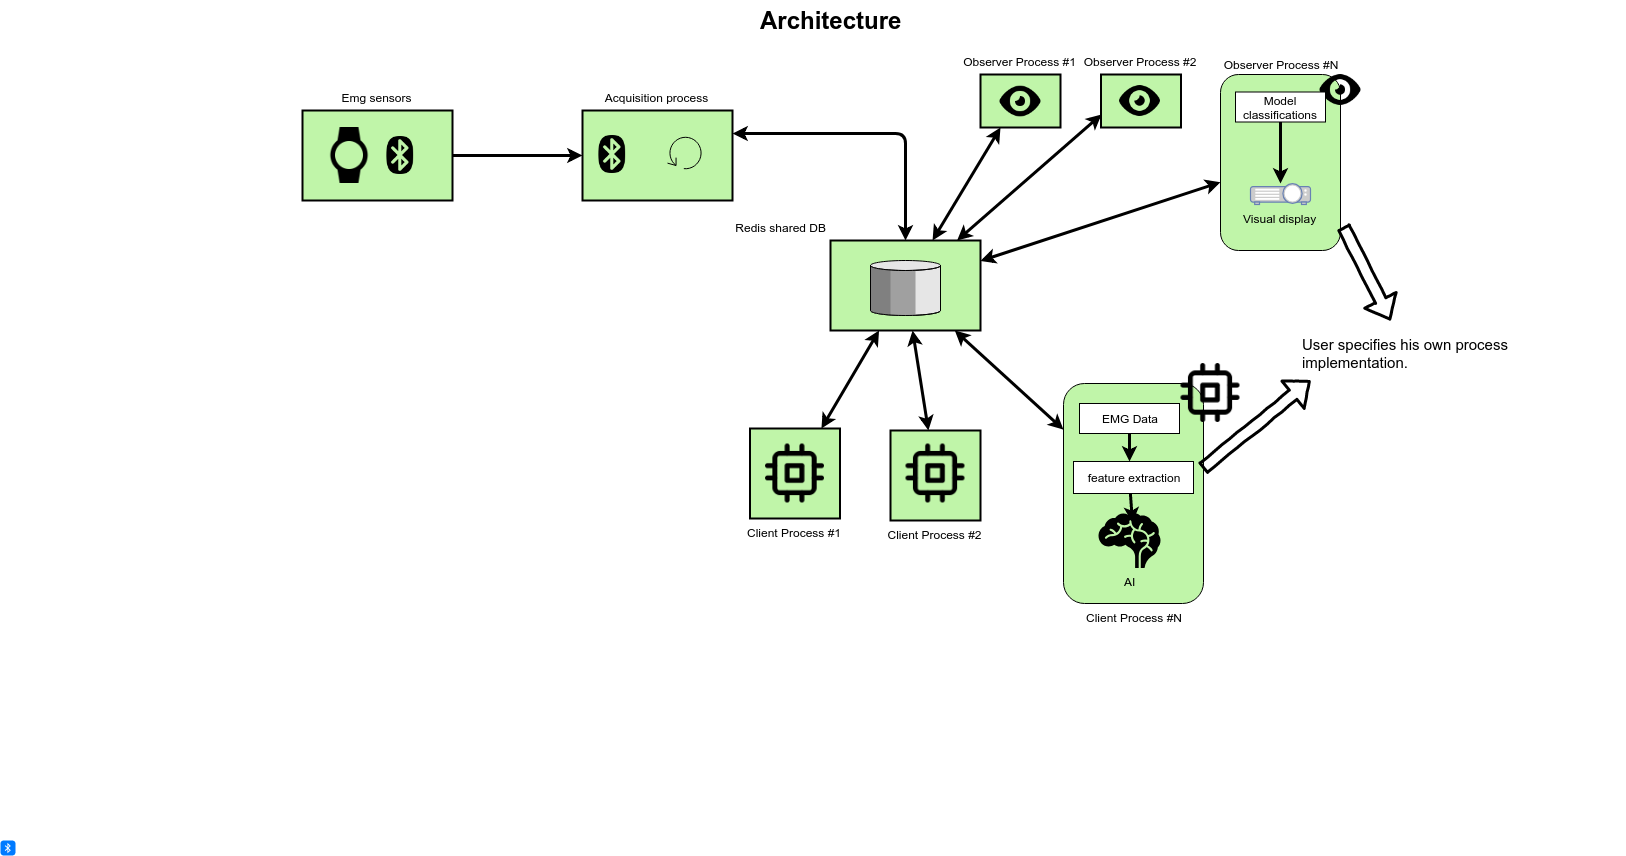

The diagram above was exported from draw.io. Its source (the exported page's mxGraphModel, read from the mxfile embedded in the PNG):
<mxGraphModel dx="1327" dy="759" grid="1" gridSize="10" guides="1" tooltips="1" connect="1" arrows="1" fold="1" page="1" pageScale="1.5" pageWidth="1169" pageHeight="826" background="none" math="0" shadow="0">
  <root>
    <mxCell id="0" style=";html=1;" />
    <mxCell id="1" style=";html=1;" parent="0" />
    <mxCell id="185AKtI4pOHm77QaSSFx-38" value="Client Process #N" style="rounded=1;whiteSpace=wrap;html=1;labelPosition=center;verticalLabelPosition=bottom;align=center;verticalAlign=top;fillColor=#C0F5A9;" parent="1" vertex="1">
      <mxGeometry x="1143" y="513" width="140" height="220" as="geometry" />
    </mxCell>
    <mxCell id="10b056a9c633e61c-4" value="Emg sensors" style="strokeWidth=2;dashed=0;align=center;fontSize=12;shape=rect;verticalLabelPosition=top;verticalAlign=bottom;fillColor=#c0f5a9;strokeColor=#000000;labelPosition=center;" parent="1" vertex="1">
      <mxGeometry x="382" y="240" width="150" height="90" as="geometry" />
    </mxCell>
    <mxCell id="10b056a9c633e61c-6" value="Acquisition process" style="strokeWidth=2;dashed=0;align=center;fontSize=12;shape=rect;verticalLabelPosition=top;verticalAlign=bottom;fillColor=#c0f5a9;strokeColor=#000000;labelPosition=center;" parent="1" vertex="1">
      <mxGeometry x="662" y="240" width="150" height="90" as="geometry" />
    </mxCell>
    <mxCell id="185AKtI4pOHm77QaSSFx-20" value="" style="shape=image;html=1;verticalAlign=top;verticalLabelPosition=bottom;labelBackgroundColor=#ffffff;imageAspect=0;aspect=fixed;image=https://cdn4.iconfinder.com/data/icons/vecico-connectivity/288/bluetoothBG-128.png" parent="10b056a9c633e61c-6" vertex="1">
      <mxGeometry x="10" y="25" width="38" height="38" as="geometry" />
    </mxCell>
    <mxCell id="185AKtI4pOHm77QaSSFx-22" value="" style="shape=mxgraph.bpmn.loop;html=1;outlineConnect=0;" parent="10b056a9c633e61c-6" vertex="1">
      <mxGeometry x="85" y="25" width="35" height="34" as="geometry" />
    </mxCell>
    <mxCell id="10b056a9c633e61c-8" value="Client Process #1" style="strokeWidth=2;dashed=0;align=center;fontSize=12;shape=rect;verticalLabelPosition=bottom;verticalAlign=top;fillColor=#c0f5a9;strokeColor=#000000;labelPosition=center;" parent="1" vertex="1">
      <mxGeometry x="829.5" y="558" width="90" height="90" as="geometry" />
    </mxCell>
    <mxCell id="10b056a9c633e61c-15" value="Redis shared DB" style="strokeWidth=2;dashed=0;align=right;fontSize=12;verticalLabelPosition=top;verticalAlign=bottom;shape=mxgraph.eip.message_store;fillColor=#c0f5a9;strokeColor=#000000;labelPosition=left;" parent="1" vertex="1">
      <mxGeometry x="910" y="370" width="150" height="90" as="geometry" />
    </mxCell>
    <mxCell id="10b056a9c633e61c-30" value="Architecture" style="text;strokeColor=none;fillColor=none;html=1;fontSize=24;fontStyle=1;verticalAlign=middle;align=center;" parent="1" vertex="1">
      <mxGeometry x="115" y="130" width="1590" height="40" as="geometry" />
    </mxCell>
    <mxCell id="185AKtI4pOHm77QaSSFx-1" style="edgeStyle=orthogonalEdgeStyle;rounded=0;orthogonalLoop=1;jettySize=auto;html=1;exitX=0.5;exitY=1;exitDx=0;exitDy=0;exitPerimeter=0;" parent="1" edge="1">
      <mxGeometry relative="1" as="geometry">
        <mxPoint x="1209" y="608.6666666666667" as="sourcePoint" />
        <mxPoint x="1209" y="608" as="targetPoint" />
      </mxGeometry>
    </mxCell>
    <mxCell id="185AKtI4pOHm77QaSSFx-8" value="" style="endArrow=classic;html=1;exitX=1;exitY=0.5;exitDx=0;exitDy=0;strokeWidth=3;" parent="1" source="10b056a9c633e61c-4" target="10b056a9c633e61c-6" edge="1">
      <mxGeometry width="50" height="50" relative="1" as="geometry">
        <mxPoint x="550" y="300" as="sourcePoint" />
        <mxPoint x="600" y="250" as="targetPoint" />
      </mxGeometry>
    </mxCell>
    <mxCell id="185AKtI4pOHm77QaSSFx-16" value="" style="html=1;strokeWidth=1;shadow=0;dashed=0;shape=mxgraph.ios7.misc.bluetooth;fillColor=#007AFF;strokeColor=none;buttonText=;strokeColor2=#222222;fontColor=#222222;fontSize=8;verticalLabelPosition=bottom;verticalAlign=top;align=center;" parent="1" vertex="1">
      <mxGeometry x="80" y="970" width="15" height="15" as="geometry" />
    </mxCell>
    <mxCell id="185AKtI4pOHm77QaSSFx-17" value="" style="shape=image;html=1;verticalAlign=top;verticalLabelPosition=bottom;labelBackgroundColor=#ffffff;imageAspect=0;aspect=fixed;image=https://cdn4.iconfinder.com/data/icons/vecico-connectivity/288/bluetoothBG-128.png" parent="1" vertex="1">
      <mxGeometry x="460" y="266" width="38" height="38" as="geometry" />
    </mxCell>
    <mxCell id="185AKtI4pOHm77QaSSFx-19" value="" style="shape=image;html=1;verticalAlign=top;verticalLabelPosition=bottom;labelBackgroundColor=#ffffff;imageAspect=0;aspect=fixed;image=https://cdn3.iconfinder.com/data/icons/google-material-design-icons/48/ic_watch_48px-128.png" parent="1" vertex="1">
      <mxGeometry x="401" y="257" width="56" height="56" as="geometry" />
    </mxCell>
    <mxCell id="185AKtI4pOHm77QaSSFx-25" value="Client Process #2" style="strokeWidth=2;dashed=0;align=center;fontSize=12;shape=rect;verticalLabelPosition=bottom;verticalAlign=top;fillColor=#c0f5a9;strokeColor=#000000;labelPosition=center;" parent="1" vertex="1">
      <mxGeometry x="970" y="560" width="90" height="90" as="geometry" />
    </mxCell>
    <mxCell id="185AKtI4pOHm77QaSSFx-27" value="" style="shape=image;html=1;verticalAlign=top;verticalLabelPosition=bottom;labelBackgroundColor=#ffffff;imageAspect=0;aspect=fixed;image=https://cdn1.iconfinder.com/data/icons/feather-2/24/cpu-128.png" parent="1" vertex="1">
      <mxGeometry x="845" y="573.5" width="59" height="59" as="geometry" />
    </mxCell>
    <mxCell id="185AKtI4pOHm77QaSSFx-28" value="" style="shape=image;html=1;verticalAlign=top;verticalLabelPosition=bottom;labelBackgroundColor=#ffffff;imageAspect=0;aspect=fixed;image=https://cdn1.iconfinder.com/data/icons/feather-2/24/cpu-128.png" parent="1" vertex="1">
      <mxGeometry x="985.5" y="573.5" width="59" height="59" as="geometry" />
    </mxCell>
    <mxCell id="185AKtI4pOHm77QaSSFx-31" value="" style="shape=image;html=1;verticalAlign=top;verticalLabelPosition=bottom;labelBackgroundColor=#ffffff;imageAspect=0;aspect=fixed;image=https://cdn1.iconfinder.com/data/icons/feather-2/24/cpu-128.png" parent="1" vertex="1">
      <mxGeometry x="1260.5" y="493" width="59" height="59" as="geometry" />
    </mxCell>
    <mxCell id="185AKtI4pOHm77QaSSFx-41" value="EMG Data" style="rounded=0;whiteSpace=wrap;html=1;fillColor=#FFFFFF;" parent="1" vertex="1">
      <mxGeometry x="1159" y="533" width="100" height="30" as="geometry" />
    </mxCell>
    <mxCell id="185AKtI4pOHm77QaSSFx-43" value="" style="endArrow=classic;startArrow=classic;html=1;strokeWidth=3;" parent="1" source="10b056a9c633e61c-8" target="10b056a9c633e61c-15" edge="1">
      <mxGeometry width="50" height="50" relative="1" as="geometry">
        <mxPoint x="740" y="500" as="sourcePoint" />
        <mxPoint x="790" y="450" as="targetPoint" />
      </mxGeometry>
    </mxCell>
    <mxCell id="185AKtI4pOHm77QaSSFx-44" value="" style="endArrow=classic;startArrow=classic;html=1;strokeWidth=3;" parent="1" source="10b056a9c633e61c-15" target="185AKtI4pOHm77QaSSFx-38" edge="1">
      <mxGeometry width="50" height="50" relative="1" as="geometry">
        <mxPoint x="1270" y="290" as="sourcePoint" />
        <mxPoint x="1395.2631578947367" y="190" as="targetPoint" />
      </mxGeometry>
    </mxCell>
    <mxCell id="185AKtI4pOHm77QaSSFx-45" value="" style="endArrow=classic;startArrow=classic;html=1;strokeWidth=3;" parent="1" source="10b056a9c633e61c-15" target="185AKtI4pOHm77QaSSFx-25" edge="1">
      <mxGeometry width="50" height="50" relative="1" as="geometry">
        <mxPoint x="1270" y="170" as="sourcePoint" />
        <mxPoint x="1395.2631578947367" y="70" as="targetPoint" />
      </mxGeometry>
    </mxCell>
    <mxCell id="185AKtI4pOHm77QaSSFx-47" value="" style="endArrow=classic;startArrow=classic;html=1;exitX=1;exitY=0.25;exitDx=0;exitDy=0;entryX=0.5;entryY=0;entryDx=0;entryDy=0;entryPerimeter=0;edgeStyle=orthogonalEdgeStyle;strokeWidth=3;" parent="1" source="10b056a9c633e61c-6" target="10b056a9c633e61c-15" edge="1">
      <mxGeometry width="50" height="50" relative="1" as="geometry">
        <mxPoint x="1080" y="200" as="sourcePoint" />
        <mxPoint x="1205.2631578947367" y="100" as="targetPoint" />
      </mxGeometry>
    </mxCell>
    <mxCell id="185AKtI4pOHm77QaSSFx-48" value="feature extraction" style="rounded=0;whiteSpace=wrap;html=1;fillColor=#FFFFFF;" parent="1" vertex="1">
      <mxGeometry x="1153" y="591" width="120" height="32" as="geometry" />
    </mxCell>
    <mxCell id="185AKtI4pOHm77QaSSFx-49" value="" style="endArrow=classic;html=1;strokeWidth=3;exitX=0.5;exitY=1;exitDx=0;exitDy=0;entryX=0.5;entryY=0;entryDx=0;entryDy=0;" parent="1" source="185AKtI4pOHm77QaSSFx-41" edge="1">
      <mxGeometry width="50" height="50" relative="1" as="geometry">
        <mxPoint x="652" y="893" as="sourcePoint" />
        <mxPoint x="1209" y="591" as="targetPoint" />
      </mxGeometry>
    </mxCell>
    <mxCell id="185AKtI4pOHm77QaSSFx-50" value="AI" style="shape=mxgraph.signs.healthcare.brain;html=1;fillColor=#000000;strokeColor=none;verticalLabelPosition=bottom;verticalAlign=top;align=center;" parent="1" vertex="1">
      <mxGeometry x="1178" y="642.5" width="62" height="55" as="geometry" />
    </mxCell>
    <mxCell id="185AKtI4pOHm77QaSSFx-51" value="" style="endArrow=classic;html=1;strokeWidth=3;entryX=0.543;entryY=0.176;entryDx=0;entryDy=0;entryPerimeter=0;" parent="1" target="185AKtI4pOHm77QaSSFx-50" edge="1">
      <mxGeometry width="50" height="50" relative="1" as="geometry">
        <mxPoint x="1209.8888888888887" y="623" as="sourcePoint" />
        <mxPoint x="1462" y="681" as="targetPoint" />
      </mxGeometry>
    </mxCell>
    <mxCell id="185AKtI4pOHm77QaSSFx-54" value="" style="endArrow=classic;html=1;strokeWidth=3;comic=1;shape=flexArrow;" parent="1" edge="1">
      <mxGeometry width="50" height="50" relative="1" as="geometry">
        <mxPoint x="1282" y="598.05" as="sourcePoint" />
        <mxPoint x="1390" y="510" as="targetPoint" />
      </mxGeometry>
    </mxCell>
    <mxCell id="185AKtI4pOHm77QaSSFx-56" value="&lt;font style=&quot;font-size: 15px&quot;&gt;User specifies his own process&lt;br&gt;implementation.&lt;/font&gt;&lt;br&gt;" style="text;html=1;resizable=0;points=[];autosize=1;align=left;verticalAlign=top;spacingTop=-4;" parent="1" vertex="1">
      <mxGeometry x="1380" y="463" width="220" height="30" as="geometry" />
    </mxCell>
    <mxCell id="zLoQDbqSY2pnhhsHoy7l-1" value="Observer Process #1" style="strokeWidth=2;dashed=0;align=center;fontSize=12;shape=rect;verticalLabelPosition=top;verticalAlign=bottom;fillColor=#c0f5a9;strokeColor=#000000;labelPosition=center;" vertex="1" parent="1">
      <mxGeometry x="1060" y="204" width="80" height="53" as="geometry" />
    </mxCell>
    <mxCell id="zLoQDbqSY2pnhhsHoy7l-2" value="Observer Process #2" style="strokeWidth=2;dashed=0;align=center;fontSize=12;shape=rect;verticalLabelPosition=top;verticalAlign=bottom;fillColor=#c0f5a9;strokeColor=#000000;labelPosition=center;" vertex="1" parent="1">
      <mxGeometry x="1180.5" y="204" width="80" height="53" as="geometry" />
    </mxCell>
    <mxCell id="zLoQDbqSY2pnhhsHoy7l-3" style="edgeStyle=orthogonalEdgeStyle;rounded=0;orthogonalLoop=1;jettySize=auto;html=1;exitX=0.5;exitY=1;exitDx=0;exitDy=0;" edge="1" parent="1" source="185AKtI4pOHm77QaSSFx-48" target="185AKtI4pOHm77QaSSFx-48">
      <mxGeometry relative="1" as="geometry" />
    </mxCell>
    <mxCell id="zLoQDbqSY2pnhhsHoy7l-5" value="" style="shape=image;html=1;verticalAlign=top;verticalLabelPosition=bottom;labelBackgroundColor=#ffffff;imageAspect=0;aspect=fixed;image=https://cdn4.iconfinder.com/data/icons/pictype-free-vector-icons/16/view-128.png" vertex="1" parent="1">
      <mxGeometry x="1079.5" y="210.5" width="41" height="41" as="geometry" />
    </mxCell>
    <mxCell id="zLoQDbqSY2pnhhsHoy7l-6" value="" style="shape=image;html=1;verticalAlign=top;verticalLabelPosition=bottom;labelBackgroundColor=#ffffff;imageAspect=0;aspect=fixed;image=https://cdn4.iconfinder.com/data/icons/pictype-free-vector-icons/16/view-128.png" vertex="1" parent="1">
      <mxGeometry x="1199" y="210" width="41" height="41" as="geometry" />
    </mxCell>
    <mxCell id="zLoQDbqSY2pnhhsHoy7l-8" value="Observer Process #N" style="rounded=1;whiteSpace=wrap;html=1;labelPosition=center;verticalLabelPosition=top;align=center;verticalAlign=bottom;fillColor=#C0F5A9;" vertex="1" parent="1">
      <mxGeometry x="1300" y="204" width="120" height="176" as="geometry" />
    </mxCell>
    <mxCell id="zLoQDbqSY2pnhhsHoy7l-9" value="" style="endArrow=classic;startArrow=classic;html=1;strokeWidth=3;entryX=0.25;entryY=1;entryDx=0;entryDy=0;" edge="1" parent="1" source="10b056a9c633e61c-15" target="zLoQDbqSY2pnhhsHoy7l-1">
      <mxGeometry width="50" height="50" relative="1" as="geometry">
        <mxPoint x="1059.8269230769229" y="313" as="sourcePoint" />
        <mxPoint x="1168.5" y="412.140350877193" as="targetPoint" />
      </mxGeometry>
    </mxCell>
    <mxCell id="zLoQDbqSY2pnhhsHoy7l-7" value="" style="shape=image;html=1;verticalAlign=top;verticalLabelPosition=bottom;labelBackgroundColor=#ffffff;imageAspect=0;aspect=fixed;image=https://cdn4.iconfinder.com/data/icons/pictype-free-vector-icons/16/view-128.png" vertex="1" parent="1">
      <mxGeometry x="1399.5" y="199" width="41" height="41" as="geometry" />
    </mxCell>
    <mxCell id="zLoQDbqSY2pnhhsHoy7l-10" value="" style="endArrow=classic;startArrow=classic;html=1;strokeWidth=3;entryX=0;entryY=0.75;entryDx=0;entryDy=0;" edge="1" parent="1" source="10b056a9c633e61c-15" target="zLoQDbqSY2pnhhsHoy7l-2">
      <mxGeometry width="50" height="50" relative="1" as="geometry">
        <mxPoint x="1125.0569620253164" y="405" as="sourcePoint" />
        <mxPoint x="1193" y="292" as="targetPoint" />
      </mxGeometry>
    </mxCell>
    <mxCell id="zLoQDbqSY2pnhhsHoy7l-11" value="" style="endArrow=classic;startArrow=classic;html=1;strokeWidth=3;" edge="1" parent="1" source="10b056a9c633e61c-15" target="zLoQDbqSY2pnhhsHoy7l-8">
      <mxGeometry width="50" height="50" relative="1" as="geometry">
        <mxPoint x="1080.5789473684213" y="425" as="sourcePoint" />
        <mxPoint x="1225" y="299" as="targetPoint" />
      </mxGeometry>
    </mxCell>
    <mxCell id="zLoQDbqSY2pnhhsHoy7l-12" value="Model classifications" style="rounded=0;whiteSpace=wrap;html=1;fillColor=#FFFFFF;" vertex="1" parent="1">
      <mxGeometry x="1315" y="221.5" width="90" height="30" as="geometry" />
    </mxCell>
    <mxCell id="zLoQDbqSY2pnhhsHoy7l-13" value="&lt;font color=&quot;#000000&quot;&gt;Visual display&lt;/font&gt;" style="fontColor=#0066CC;verticalAlign=top;verticalLabelPosition=bottom;labelPosition=center;align=center;html=1;outlineConnect=0;fillColor=#CCCCCC;strokeColor=#6881B3;gradientColor=none;gradientDirection=north;strokeWidth=2;shape=mxgraph.networks.video_projector;" vertex="1" parent="1">
      <mxGeometry x="1330" y="313" width="60" height="21" as="geometry" />
    </mxCell>
    <mxCell id="zLoQDbqSY2pnhhsHoy7l-18" value="" style="endArrow=classic;html=1;strokeWidth=3;" edge="1" parent="1" source="zLoQDbqSY2pnhhsHoy7l-12" target="zLoQDbqSY2pnhhsHoy7l-13">
      <mxGeometry width="50" height="50" relative="1" as="geometry">
        <mxPoint x="1470" y="320" as="sourcePoint" />
        <mxPoint x="1520" y="270" as="targetPoint" />
      </mxGeometry>
    </mxCell>
    <mxCell id="zLoQDbqSY2pnhhsHoy7l-19" value="" style="endArrow=classic;html=1;strokeWidth=3;comic=1;shape=flexArrow;exitX=1.025;exitY=0.864;exitDx=0;exitDy=0;exitPerimeter=0;" edge="1" parent="1" source="zLoQDbqSY2pnhhsHoy7l-8">
      <mxGeometry width="50" height="50" relative="1" as="geometry">
        <mxPoint x="1440.5" y="438.04999999999995" as="sourcePoint" />
        <mxPoint x="1470" y="450" as="targetPoint" />
      </mxGeometry>
    </mxCell>
  </root>
</mxGraphModel>